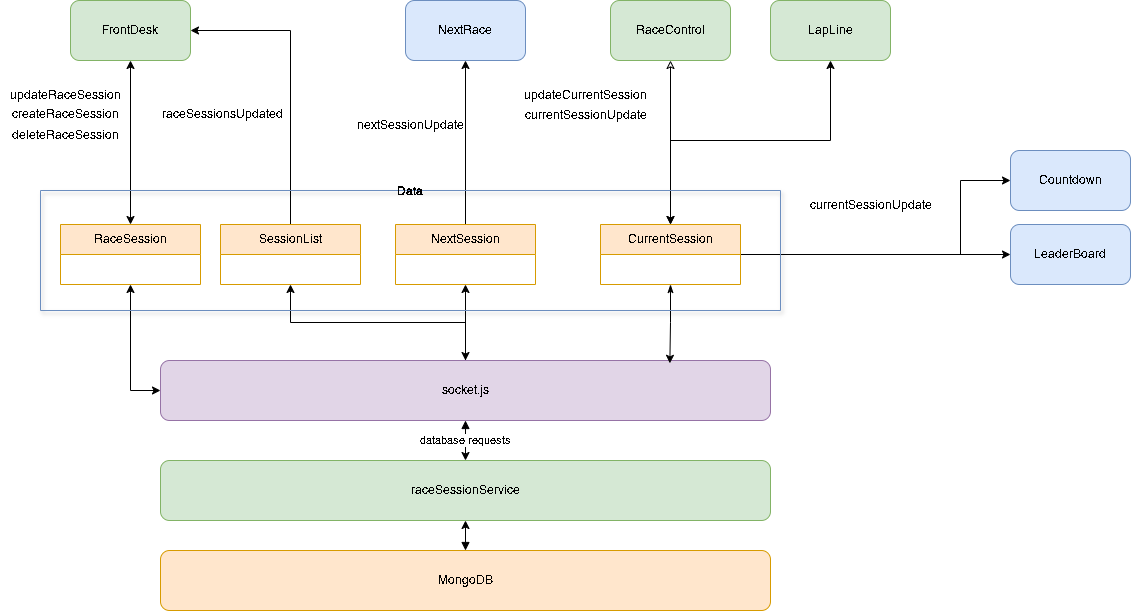

The diagram above was exported from draw.io. Its source (the exported page's mxGraphModel, read from the mxfile embedded in the PNG):
<mxGraphModel dx="1554" dy="827" grid="1" gridSize="10" guides="1" tooltips="1" connect="1" arrows="1" fold="1" page="1" pageScale="1" pageWidth="1169" pageHeight="827" math="0" shadow="0">
  <root>
    <mxCell id="0" />
    <mxCell id="1" parent="0" />
    <mxCell id="GfWcomP04sTt9vq1Fvga-48" value="" style="edgeStyle=orthogonalEdgeStyle;rounded=0;orthogonalLoop=1;jettySize=auto;html=1;startArrow=block;startFill=1;" edge="1" parent="1" source="GfWcomP04sTt9vq1Fvga-1" target="GfWcomP04sTt9vq1Fvga-6">
      <mxGeometry relative="1" as="geometry" />
    </mxCell>
    <mxCell id="GfWcomP04sTt9vq1Fvga-1" value="MongoDB" style="rounded=1;whiteSpace=wrap;html=1;fillColor=#ffe6cc;strokeColor=#d79b00;" vertex="1" parent="1">
      <mxGeometry x="160" y="590" width="610" height="60" as="geometry" />
    </mxCell>
    <mxCell id="GfWcomP04sTt9vq1Fvga-7" value="database requests" style="edgeStyle=orthogonalEdgeStyle;rounded=0;orthogonalLoop=1;jettySize=auto;html=1;entryX=0.5;entryY=0;entryDx=0;entryDy=0;startArrow=block;startFill=1;" edge="1" parent="1" source="GfWcomP04sTt9vq1Fvga-2" target="GfWcomP04sTt9vq1Fvga-6">
      <mxGeometry relative="1" as="geometry" />
    </mxCell>
    <mxCell id="GfWcomP04sTt9vq1Fvga-79" style="edgeStyle=orthogonalEdgeStyle;rounded=0;orthogonalLoop=1;jettySize=auto;html=1;entryX=0.5;entryY=1;entryDx=0;entryDy=0;" edge="1" parent="1" source="GfWcomP04sTt9vq1Fvga-2" target="GfWcomP04sTt9vq1Fvga-20">
      <mxGeometry relative="1" as="geometry" />
    </mxCell>
    <mxCell id="GfWcomP04sTt9vq1Fvga-2" value="socket.js" style="rounded=1;whiteSpace=wrap;html=1;fillColor=#e1d5e7;strokeColor=#9673a6;" vertex="1" parent="1">
      <mxGeometry x="160" y="400" width="610" height="60" as="geometry" />
    </mxCell>
    <mxCell id="GfWcomP04sTt9vq1Fvga-68" style="edgeStyle=orthogonalEdgeStyle;rounded=0;orthogonalLoop=1;jettySize=auto;html=1;entryX=0.5;entryY=0;entryDx=0;entryDy=0;startArrow=classic;startFill=0;endArrow=classic;endFill=1;" edge="1" parent="1" source="GfWcomP04sTt9vq1Fvga-4" target="GfWcomP04sTt9vq1Fvga-16">
      <mxGeometry relative="1" as="geometry" />
    </mxCell>
    <mxCell id="GfWcomP04sTt9vq1Fvga-4" value="RaceControl" style="rounded=1;whiteSpace=wrap;html=1;fillColor=#d5e8d4;strokeColor=#82b366;" vertex="1" parent="1">
      <mxGeometry x="610" y="40" width="120" height="60" as="geometry" />
    </mxCell>
    <mxCell id="GfWcomP04sTt9vq1Fvga-58" style="edgeStyle=orthogonalEdgeStyle;rounded=0;orthogonalLoop=1;jettySize=auto;html=1;entryX=0.5;entryY=0;entryDx=0;entryDy=0;startArrow=classic;startFill=1;" edge="1" parent="1" source="GfWcomP04sTt9vq1Fvga-5" target="GfWcomP04sTt9vq1Fvga-32">
      <mxGeometry relative="1" as="geometry" />
    </mxCell>
    <mxCell id="GfWcomP04sTt9vq1Fvga-59" style="edgeStyle=orthogonalEdgeStyle;rounded=0;orthogonalLoop=1;jettySize=auto;html=1;entryX=0.5;entryY=0;entryDx=0;entryDy=0;endArrow=none;endFill=1;startFill=1;startArrow=classic;" edge="1" parent="1" source="GfWcomP04sTt9vq1Fvga-5" target="GfWcomP04sTt9vq1Fvga-20">
      <mxGeometry relative="1" as="geometry" />
    </mxCell>
    <mxCell id="GfWcomP04sTt9vq1Fvga-5" value="FrontDesk" style="rounded=1;whiteSpace=wrap;html=1;fillColor=#d5e8d4;strokeColor=#82b366;" vertex="1" parent="1">
      <mxGeometry x="70" y="40" width="120" height="60" as="geometry" />
    </mxCell>
    <mxCell id="GfWcomP04sTt9vq1Fvga-6" value="raceSessionService" style="rounded=1;whiteSpace=wrap;html=1;fillColor=#d5e8d4;strokeColor=#82b366;" vertex="1" parent="1">
      <mxGeometry x="160" y="500" width="610" height="60" as="geometry" />
    </mxCell>
    <mxCell id="GfWcomP04sTt9vq1Fvga-12" value="LeaderBoard" style="rounded=1;whiteSpace=wrap;html=1;fillColor=#dae8fc;strokeColor=#6c8ebf;" vertex="1" parent="1">
      <mxGeometry x="1010" y="264" width="120" height="60" as="geometry" />
    </mxCell>
    <mxCell id="GfWcomP04sTt9vq1Fvga-70" style="edgeStyle=orthogonalEdgeStyle;rounded=0;orthogonalLoop=1;jettySize=auto;html=1;entryX=0.5;entryY=0;entryDx=0;entryDy=0;startArrow=classic;startFill=1;endArrow=classic;endFill=1;exitX=0.5;exitY=1;exitDx=0;exitDy=0;" edge="1" parent="1" source="GfWcomP04sTt9vq1Fvga-13" target="GfWcomP04sTt9vq1Fvga-16">
      <mxGeometry relative="1" as="geometry">
        <Array as="points">
          <mxPoint x="830" y="180" />
          <mxPoint x="670" y="180" />
        </Array>
      </mxGeometry>
    </mxCell>
    <mxCell id="GfWcomP04sTt9vq1Fvga-13" value="LapLine" style="rounded=1;whiteSpace=wrap;html=1;fillColor=#d5e8d4;strokeColor=#82b366;" vertex="1" parent="1">
      <mxGeometry x="770" y="40" width="120" height="60" as="geometry" />
    </mxCell>
    <mxCell id="GfWcomP04sTt9vq1Fvga-14" value="Countdown" style="rounded=1;whiteSpace=wrap;html=1;fillColor=#dae8fc;strokeColor=#6c8ebf;" vertex="1" parent="1">
      <mxGeometry x="1010" y="190" width="120" height="60" as="geometry" />
    </mxCell>
    <mxCell id="GfWcomP04sTt9vq1Fvga-15" value="NextRace" style="rounded=1;whiteSpace=wrap;html=1;fillColor=#dae8fc;strokeColor=#6c8ebf;" vertex="1" parent="1">
      <mxGeometry x="405" y="40" width="120" height="60" as="geometry" />
    </mxCell>
    <mxCell id="GfWcomP04sTt9vq1Fvga-72" style="edgeStyle=orthogonalEdgeStyle;rounded=0;orthogonalLoop=1;jettySize=auto;html=1;entryX=0;entryY=0.5;entryDx=0;entryDy=0;" edge="1" parent="1" source="GfWcomP04sTt9vq1Fvga-16" target="GfWcomP04sTt9vq1Fvga-12">
      <mxGeometry relative="1" as="geometry" />
    </mxCell>
    <mxCell id="GfWcomP04sTt9vq1Fvga-81" style="edgeStyle=orthogonalEdgeStyle;rounded=0;orthogonalLoop=1;jettySize=auto;html=1;entryX=0;entryY=0.5;entryDx=0;entryDy=0;" edge="1" parent="1" source="GfWcomP04sTt9vq1Fvga-16" target="GfWcomP04sTt9vq1Fvga-14">
      <mxGeometry relative="1" as="geometry">
        <Array as="points">
          <mxPoint x="960" y="294" />
          <mxPoint x="960" y="220" />
        </Array>
      </mxGeometry>
    </mxCell>
    <mxCell id="GfWcomP04sTt9vq1Fvga-16" value="CurrentSession" style="swimlane;fontStyle=0;childLayout=stackLayout;horizontal=1;startSize=30;horizontalStack=0;resizeParent=1;resizeParentMax=0;resizeLast=0;collapsible=1;marginBottom=0;whiteSpace=wrap;html=1;fillColor=#ffe6cc;strokeColor=#d79b00;" vertex="1" parent="1">
      <mxGeometry x="600" y="264" width="140" height="60" as="geometry" />
    </mxCell>
    <mxCell id="GfWcomP04sTt9vq1Fvga-20" value="SessionList" style="swimlane;fontStyle=0;childLayout=stackLayout;horizontal=1;startSize=30;horizontalStack=0;resizeParent=1;resizeParentMax=0;resizeLast=0;collapsible=1;marginBottom=0;whiteSpace=wrap;html=1;fillColor=#ffe6cc;strokeColor=#d79b00;" vertex="1" parent="1">
      <mxGeometry x="220" y="264" width="140" height="60" as="geometry" />
    </mxCell>
    <mxCell id="GfWcomP04sTt9vq1Fvga-57" style="edgeStyle=orthogonalEdgeStyle;rounded=0;orthogonalLoop=1;jettySize=auto;html=1;entryX=0.5;entryY=1;entryDx=0;entryDy=0;startArrow=none;startFill=0;endArrow=classic;endFill=1;" edge="1" parent="1" source="GfWcomP04sTt9vq1Fvga-24" target="GfWcomP04sTt9vq1Fvga-15">
      <mxGeometry relative="1" as="geometry" />
    </mxCell>
    <mxCell id="GfWcomP04sTt9vq1Fvga-62" style="edgeStyle=orthogonalEdgeStyle;rounded=0;orthogonalLoop=1;jettySize=auto;html=1;entryX=0.5;entryY=0;entryDx=0;entryDy=0;startArrow=classic;startFill=1;" edge="1" parent="1" source="GfWcomP04sTt9vq1Fvga-24" target="GfWcomP04sTt9vq1Fvga-2">
      <mxGeometry relative="1" as="geometry" />
    </mxCell>
    <mxCell id="GfWcomP04sTt9vq1Fvga-24" value="NextSession" style="swimlane;fontStyle=0;childLayout=stackLayout;horizontal=1;startSize=30;horizontalStack=0;resizeParent=1;resizeParentMax=0;resizeLast=0;collapsible=1;marginBottom=0;whiteSpace=wrap;html=1;fillColor=#ffe6cc;strokeColor=#d79b00;" vertex="1" parent="1">
      <mxGeometry x="395" y="264" width="140" height="60" as="geometry" />
    </mxCell>
    <mxCell id="GfWcomP04sTt9vq1Fvga-61" style="edgeStyle=orthogonalEdgeStyle;rounded=0;orthogonalLoop=1;jettySize=auto;html=1;entryX=0;entryY=0.5;entryDx=0;entryDy=0;startArrow=classic;startFill=1;" edge="1" parent="1" source="GfWcomP04sTt9vq1Fvga-32" target="GfWcomP04sTt9vq1Fvga-2">
      <mxGeometry relative="1" as="geometry" />
    </mxCell>
    <mxCell id="GfWcomP04sTt9vq1Fvga-32" value="RaceSession" style="swimlane;fontStyle=0;childLayout=stackLayout;horizontal=1;startSize=30;horizontalStack=0;resizeParent=1;resizeParentMax=0;resizeLast=0;collapsible=1;marginBottom=0;whiteSpace=wrap;html=1;fillColor=#ffe6cc;strokeColor=#d79b00;" vertex="1" parent="1">
      <mxGeometry x="60" y="264" width="140" height="60" as="geometry" />
    </mxCell>
    <mxCell id="GfWcomP04sTt9vq1Fvga-63" style="edgeStyle=orthogonalEdgeStyle;rounded=0;orthogonalLoop=1;jettySize=auto;html=1;entryX=0.835;entryY=0.047;entryDx=0;entryDy=0;entryPerimeter=0;startArrow=classicThin;startFill=1;" edge="1" parent="1" source="GfWcomP04sTt9vq1Fvga-16" target="GfWcomP04sTt9vq1Fvga-2">
      <mxGeometry relative="1" as="geometry" />
    </mxCell>
    <mxCell id="GfWcomP04sTt9vq1Fvga-80" value="Data" style="swimlane;startSize=0;fillColor=#dae8fc;strokeColor=#6c8ebf;shadow=1;gradientColor=none;" vertex="1" parent="1">
      <mxGeometry x="40" y="230" width="740" height="120" as="geometry" />
    </mxCell>
    <mxCell id="GfWcomP04sTt9vq1Fvga-82" value="currentSessionUpdate" style="text;html=1;align=center;verticalAlign=middle;resizable=0;points=[];autosize=1;strokeColor=none;fillColor=none;" vertex="1" parent="1">
      <mxGeometry x="800" y="230" width="140" height="30" as="geometry" />
    </mxCell>
    <mxCell id="GfWcomP04sTt9vq1Fvga-83" value="updateCurrentSession" style="text;html=1;align=center;verticalAlign=middle;resizable=0;points=[];autosize=1;strokeColor=none;fillColor=none;" vertex="1" parent="1">
      <mxGeometry x="515" y="120" width="140" height="30" as="geometry" />
    </mxCell>
    <mxCell id="GfWcomP04sTt9vq1Fvga-84" value="nextSessionUpdate" style="text;html=1;align=center;verticalAlign=middle;resizable=0;points=[];autosize=1;strokeColor=none;fillColor=none;" vertex="1" parent="1">
      <mxGeometry x="345" y="150" width="130" height="30" as="geometry" />
    </mxCell>
    <mxCell id="GfWcomP04sTt9vq1Fvga-85" value="currentSessionUpdate" style="text;html=1;align=center;verticalAlign=middle;resizable=0;points=[];autosize=1;strokeColor=none;fillColor=none;" vertex="1" parent="1">
      <mxGeometry x="515" y="140" width="140" height="30" as="geometry" />
    </mxCell>
    <mxCell id="GfWcomP04sTt9vq1Fvga-87" value="raceSessionsUpdated" style="text;whiteSpace=wrap;" vertex="1" parent="1">
      <mxGeometry x="160" y="140" width="120" height="30" as="geometry" />
    </mxCell>
    <mxCell id="GfWcomP04sTt9vq1Fvga-88" value="updateRaceSession" style="text;html=1;align=center;verticalAlign=middle;resizable=0;points=[];autosize=1;strokeColor=none;fillColor=none;" vertex="1" parent="1">
      <mxGeometry y="120" width="130" height="30" as="geometry" />
    </mxCell>
    <mxCell id="GfWcomP04sTt9vq1Fvga-89" value="createRaceSession" style="text;whiteSpace=wrap;" vertex="1" parent="1">
      <mxGeometry x="10" y="140" width="110" height="30" as="geometry" />
    </mxCell>
    <mxCell id="GfWcomP04sTt9vq1Fvga-90" value="deleteRaceSession" style="text;html=1;align=center;verticalAlign=middle;resizable=0;points=[];autosize=1;strokeColor=none;fillColor=none;" vertex="1" parent="1">
      <mxGeometry y="160" width="130" height="30" as="geometry" />
    </mxCell>
  </root>
</mxGraphModel>